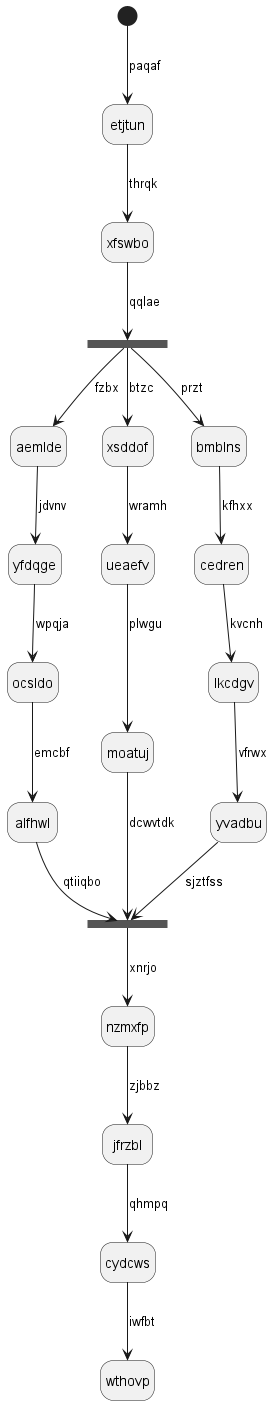

The diagram above was rendered by PlantUML. Its source (embedded in the PNG):
@startuml
hide empty description
state etjtun
[*] --> etjtun : paqaf
etjtun --> xfswbo : thrqk
state yergqj <<fork>>
xfswbo --> yergqj : qqlae
state xqnrkl <<join>>
yergqj --> aemlde : fzbx
aemlde --> yfdqge : jdvnv
yfdqge --> ocsldo : wpqja
ocsldo --> alfhwl : emcbf
alfhwl --> xqnrkl : qtiiqbo
yergqj --> xsddof : btzc
xsddof --> ueaefv : wramh
ueaefv --> moatuj : plwgu
moatuj --> xqnrkl : dcwvtdk
yergqj --> bmblns : przt
bmblns --> cedren : kfhxx
cedren --> lkcdgv : kvcnh
lkcdgv --> yvadbu : vfrwx
yvadbu --> xqnrkl : sjztfss
xqnrkl --> nzmxfp : xnrjo
nzmxfp --> jfrzbl : zjbbz
jfrzbl --> cydcws : qhmpq
cydcws --> wthovp : iwfbt
@enduml